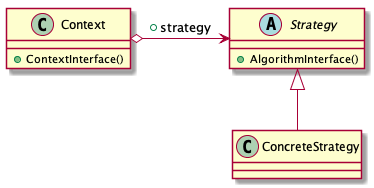

The diagram above was rendered by PlantUML. Its source (embedded in the PNG):
@startuml
class Context{
    +ContextInterface()
}
abstract class Strategy{
    +AlgorithmInterface()
}
class ConcreteStrategy

Context o-> Strategy : +strategy
Strategy <|--ConcreteStrategy
@enduml